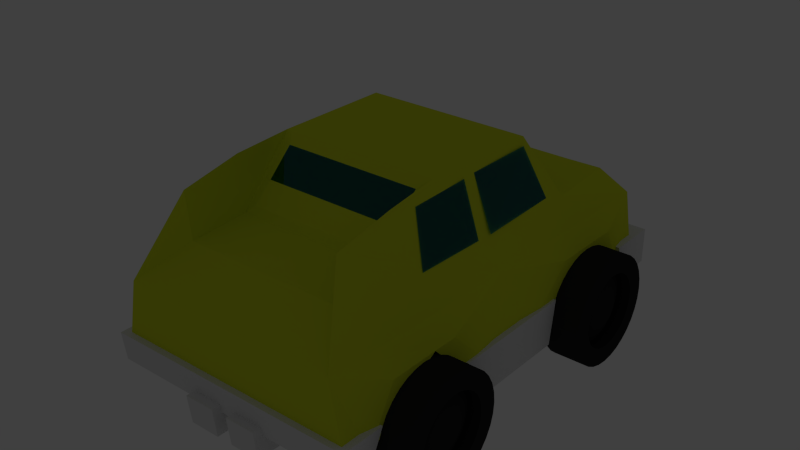 # Source: AS_bungsfigur.blend  (saved by Blender 2.76.0; exported with 4.5.12 LTS)
import bpy
from mathutils import Matrix  # noqa: F401  (used for matrix-valued properties, if any)

bpy.ops.wm.read_factory_settings(use_empty=True)
scene = bpy.context.scene
scene.name = 'Scene'

# ---- collections
col_collection_1 = bpy.data.collections.new('Collection 1'); scene.collection.children.link(col_collection_1)

# ---- materials (node trees are filled in below, after node groups)
mat_material_006 = bpy.data.materials.new('Material.006')
mat_material_006.alpha_threshold = 0.0
mat_material_006.roughness = 0.5
mat_material_002 = bpy.data.materials.new('Material.002')
mat_material_002.alpha_threshold = 0.0
mat_material_002.roughness = 0.5
mat_material_001 = bpy.data.materials.new('Material.001')
mat_material_001.alpha_threshold = 0.0
mat_material_001.roughness = 0.5
mat_material = bpy.data.materials.new('Material')
mat_material.alpha_threshold = 0.0
mat_material.roughness = 0.5

# ---- material node trees
mat_material_006.use_nodes = True; mat_material_006.node_tree.nodes.clear()
_N = mat_material_006.node_tree.nodes; _L = mat_material_006.node_tree.links
n0 = _N.new('ShaderNodeOutputMaterial'); n0.name = 'Material Output'; n0.location = (300, 300)
n1 = _N.new('ShaderNodeEmission'); n1.name = 'Emission'; n1.location = (10, 300)
n1.inputs[0].default_value = (0.02712, 0.8, 0.7108, 1.0)
n1.inputs[1].default_value = 25.0
_L.new(n1.outputs[0], n0.inputs[0])
n0.is_active_output = True
mat_material_002.use_nodes = True; mat_material_002.node_tree.nodes.clear()
_N = mat_material_002.node_tree.nodes; _L = mat_material_002.node_tree.links
n0 = _N.new('ShaderNodeOutputMaterial'); n0.name = 'Material Output'; n0.location = (300, 300)
n1 = _N.new('ShaderNodeBsdfDiffuse'); n1.name = 'Diffuse BSDF'; n1.location = (10, 300)
n1.inputs[0].default_value = (0.02539, 0.02539, 0.02539, 1.0)
_L.new(n1.outputs[0], n0.inputs[0])
n0.is_active_output = True
mat_material_001.use_nodes = True; mat_material_001.node_tree.nodes.clear()
_N = mat_material_001.node_tree.nodes; _L = mat_material_001.node_tree.links
n0 = _N.new('ShaderNodeOutputMaterial'); n0.name = 'Material Output'; n0.location = (300, 300)
n1 = _N.new('ShaderNodeBsdfGlass'); n1.name = 'Glass BSDF'; n1.location = (10, 300)
n1.distribution = 'BECKMANN'
n1.inputs[0].default_value = (0.1551, 0.4714, 0.8, 1.0)
n1.inputs[2].default_value = 1.85
_L.new(n1.outputs[0], n0.inputs[0])
n0.is_active_output = True
mat_material.use_nodes = True; mat_material.node_tree.nodes.clear()
_N = mat_material.node_tree.nodes; _L = mat_material.node_tree.links
n0 = _N.new('ShaderNodeOutputMaterial'); n0.name = 'Material Output'; n0.location = (300, 300)
n1 = _N.new('ShaderNodeBsdfDiffuse'); n1.name = 'Diffuse BSDF'; n1.location = (10, 300)
n1.inputs[0].default_value = (0.7112, 0.8, 0.03095, 1.0)
_L.new(n1.outputs[0], n0.inputs[0])
n0.is_active_output = True

# ---- world
world_world = bpy.data.worlds.new('World'); scene.world = world_world
world_world.color = (0.05088, 0.05088, 0.05088)
world_world.use_sun_shadow = False
world_world.sun_shadow_jitter_overblur = 0.0
world_world.cycles.sampling_method = 'MANUAL'
world_world.cycles.sample_map_resolution = 256

# ---- meshes
me_plane_002 = bpy.data.meshes.new('Plane.002')
me_plane_002.from_pydata([(-0.8473, 0.2821, 0.5753), (0.8126, 0.2821, 0.5784), (-0.5837, 0.7824, 0.823), (0.8126, 0.7824, 0.8305), (3.236, 0.2777, 0.5809), (4.96, 0.2777, 0.577), (3.236, 0.7824, 0.8356), (4.592, 0.7824, 0.8254)], [], [(0, 1, 3, 2), (4, 5, 7, 6)])
me_plane_002.materials.append(mat_material_006)
me_plane_002.use_remesh_preserve_volume = False
me_plane_002.use_remesh_preserve_attributes = False
me_plane_002.use_mirror_vertex_groups = False
me_plane_002.update()
me_cube_004 = bpy.data.meshes.new('Cube.004')
me_cube_004.from_pydata([(-1.251, 0.7022, -3.123e-05), (-1.251, 0.5853, 0.3428), (-1.251, 1.078, -3.123e-05), (-1.251, 1.078, 0.3428), (1.2, 0.7022, -3.123e-05), (1.2, 0.5887, 0.3428), (1.2, 1.078, -3.123e-05), (1.2, 1.078, 0.3428), (-1.251, -3.147, -3.123e-05), (-1.251, -3.183, 0.276), (-1.251, -2.89, -3.123e-05), (-1.251, -2.76, 0.276), (1.2, -3.147, -3.123e-05), (1.2, -3.179, 0.276), (1.2, -2.881, -3.123e-05), (1.2, -2.754, 0.276), (-1.251, -1.68, -0.1479), (-1.251, -1.739, 0.276), (-1.251, -0.5365, -0.1479), (-1.251, -0.4719, 0.276), (1.2, -1.683, -0.1479), (1.2, -1.726, 0.276), (1.2, -0.538, -0.1479), (1.2, -0.4717, 0.276), (-1.141, -2.274, -0.1478), (-1.141, 0.008385, -0.1478), (1.08, -2.277, -0.1478), (1.08, 0.006934, -0.1478), (-1.141, 0.6915, 0.06012), (-1.141, -2.841, 0.06012), (1.08, 0.6901, 0.06012), (1.08, -2.844, 0.06012), (-0.6178, 0.03007, -0.1254), (-0.6178, 0.419, 0.02285), (-0.4614, 0.8765, -0.2555), (-0.4614, 0.8765, -0.04162), (0.5704, 0.03007, -0.1254), (0.5704, 0.4224, 0.02285), (0.4128, 0.8738, -0.2637), (0.4128, 0.8738, -0.03336), (-0.4614, 0.8765, -0.1485), (0.2227, 0.8738, -0.03336), (0.4128, 0.8738, -0.1485), (0.2227, 0.8738, -0.2637), (0.2227, 0.8738, -0.1485), (-0.2496, 0.8765, -0.04162), (0.5704, 0.9115, 0.02285), (0.5704, 0.9115, -0.1485), (0.5704, 0.9115, -0.3199), (-0.2496, 0.8765, -0.2555), (-0.2496, 0.8765, -0.1485), (-0.6178, 0.9115, -0.1485), (-0.6178, 0.9115, -0.3199), (-0.02368, 0.9115, -0.3199), (-0.6178, 0.9115, 0.02285), (-0.02368, 0.9115, 0.02285), (-0.02368, 0.9115, -0.1485), (-0.3918, -3.209, -0.1989), (-0.3918, -3.245, 0.07718), (-0.3918, -2.189, -0.1989), (-0.3918, -2.059, 0.07718), (-0.09994, -3.209, -0.1989), (-0.09994, -3.242, 0.07718), (-0.09994, -2.18, -0.1989), (-0.09994, -2.053, 0.07718), (0.05455, -3.206, -0.1989), (0.05455, -3.242, 0.07718), (0.05455, -2.187, -0.1989), (0.05455, -2.057, 0.07718), (0.3464, -3.206, -0.1989), (0.3464, -3.239, 0.07718), (0.3464, -2.179, -0.1989), (0.3464, -2.051, 0.07718), (-1.251, 1.078, 0.1714), (-0.02525, 1.078, 0.3428), (1.2, 1.078, 0.1714), (-0.02525, 1.078, -3.123e-05), (-0.02525, 1.078, 0.1714), (-1.251, 1.078, 0.08567), (0.5875, 1.078, 0.3428), (1.2, 1.078, 0.08567), (-0.638, 1.078, -3.123e-05), (-1.251, 1.078, 0.2571), (-0.638, 1.078, 0.3428), (1.2, 1.078, 0.2571), (0.5875, 1.078, -3.123e-05), (-0.02525, 1.078, 0.08567), (-0.02525, 1.078, 0.2571), (-0.638, 1.047, 0.1714), (0.5875, 1.047, 0.1714), (0.5875, 1.047, 0.2313), (-0.638, 1.047, 0.2364), (-0.638, 1.078, 0.08567), (0.5875, 1.078, 0.08567), (-1.251, 1.078, 0.04282), (0.8939, 1.078, 0.3428), (1.2, 1.078, 0.04282), (-0.9444, 1.078, -3.123e-05), (-1.251, 1.078, 0.2142), (-0.3316, 1.078, 0.3428), (1.2, 1.078, 0.2142), (0.2811, 1.078, -3.123e-05), (-0.02525, 1.078, 0.04282), (-0.02525, 1.078, 0.2142), (-0.9238, 1.047, 0.1714), (0.3069, 1.047, 0.1714), (-1.251, 1.078, 0.1285), (0.2811, 1.078, 0.3428), (1.2, 1.078, 0.1285), (-0.3316, 1.078, -3.123e-05), (-1.251, 1.078, 0.2999), (-0.9444, 1.078, 0.3428), (1.2, 1.078, 0.2999), (0.8939, 1.078, -3.123e-05), (-0.02525, 1.078, 0.1285), (-0.02525, 1.078, 0.2999), (-0.3316, 1.078, 0.1714), (0.8939, 1.078, 0.1714), (0.5875, 1.047, 0.2142), (0.5875, 1.078, 0.2999), (0.3069, 1.047, 0.2313), (0.8682, 1.047, 0.2313), (-0.638, 1.047, 0.2142), (-0.638, 1.078, 0.2999), (-0.9238, 1.047, 0.2364), (-0.3523, 1.047, 0.2364), (-0.638, 1.078, 0.04282), (-0.638, 1.047, 0.1285), (-0.9238, 1.047, 0.1063), (-0.3523, 1.047, 0.1063), (0.5875, 1.078, 0.04282), (0.5875, 1.047, 0.1285), (0.3069, 1.047, 0.1114), (0.8682, 1.047, 0.1114), (0.8682, 1.047, 0.1285), (0.3069, 1.047, 0.1285), (0.2811, 1.078, 0.04282), (-0.3523, 1.047, 0.1285), (-0.9238, 1.047, 0.1285), (-0.9444, 1.078, 0.04282), (-0.3316, 1.078, 0.2999), (-0.9444, 1.078, 0.2999), (-0.9238, 1.047, 0.2142), (0.8939, 1.078, 0.2999), (0.2811, 1.078, 0.2999), (0.3069, 1.047, 0.2142), (0.8682, 1.047, 0.2142), (-0.3523, 1.047, 0.2142), (-0.3316, 1.078, 0.04282), (0.8939, 1.078, 0.04282), (0.8939, 1.078, 0.2571), (0.5875, 1.078, 0.2571), (0.8939, 1.078, 0.08567), (0.5875, 1.047, 0.1114), (0.2811, 1.078, 0.2571), (0.2811, 1.078, 0.08567), (0.8939, 1.078, 0.1285), (0.8682, 1.047, 0.1714), (0.2811, 1.078, 0.1285), (0.2811, 1.078, 0.1714), (0.2811, 1.078, 0.2142), (0.8939, 1.078, 0.2142), (-0.3316, 1.078, 0.2571), (-0.638, 1.078, 0.2571), (-0.3316, 1.078, 0.08567), (-0.638, 1.047, 0.1063), (-0.9444, 1.078, 0.2571), (-0.9444, 1.078, 0.08567), (-0.3316, 1.078, 0.1285), (-0.3523, 1.047, 0.1714), (-0.9444, 1.078, 0.1285), (-0.9444, 1.078, 0.1714), (-0.9444, 1.078, 0.2142), (-0.3316, 1.078, 0.2142)], [], [(1, 3, 110, 82, 98, 73, 106, 78, 94, 2, 0), (149, 96, 6, 113), (7, 5, 4, 6, 96, 80, 108, 75, 100, 84, 112), (5, 1, 0, 4), (0, 2, 97, 81, 109, 76, 101, 85, 113, 6, 4), (5, 7, 95, 79, 107, 74, 99, 83, 111, 3, 1), (9, 11, 10, 8), (11, 15, 14, 10), (15, 13, 12, 14), (13, 9, 8, 12), (8, 10, 14, 12), (13, 15, 11, 9), (17, 19, 18, 16), (19, 23, 22, 18), (23, 21, 20, 22), (21, 17, 16, 20), (16, 18, 22, 20), (21, 23, 19, 17), (24, 26, 27, 25), (29, 28, 30, 31), (27, 26, 31, 30), (24, 25, 28, 29), (26, 24, 29, 31), (25, 27, 30, 28), (33, 54, 51, 52, 32), (44, 42, 38, 43), (46, 37, 36, 48, 47), (32, 52, 53, 48, 36), (37, 46, 55, 54, 33), (40, 50, 49, 34), (35, 45, 50, 40), (41, 39, 42, 44), (39, 41, 55, 46), (38, 42, 47, 48), (42, 39, 46, 47), (43, 38, 48, 53), (44, 43, 53, 56), (41, 44, 56, 55), (40, 34, 52, 51), (34, 49, 53, 52), (35, 40, 51, 54), (45, 35, 54, 55), (49, 50, 56, 53), (50, 45, 55, 56), (58, 60, 59, 57), (60, 64, 63, 59), (64, 62, 61, 63), (62, 58, 57, 61), (57, 59, 63, 61), (62, 64, 60, 58), (66, 68, 67, 65), (68, 72, 71, 67), (72, 70, 69, 71), (70, 66, 65, 69), (65, 67, 71, 69), (70, 72, 68, 66), (148, 102, 76, 109), (173, 103, 77, 116), (161, 100, 75, 117), (145, 118, 89, 105), (144, 119, 151, 154), (143, 112, 84, 150), (142, 122, 88, 104), (141, 123, 163, 166), (140, 115, 87, 162), (139, 126, 81, 97), (138, 127, 165, 128), (168, 114, 86, 164), (136, 130, 85, 101), (135, 131, 153, 132), (156, 108, 80, 152), (131, 134, 133, 153), (89, 157, 134, 131), (117, 75, 108, 156), (114, 158, 155, 86), (77, 159, 158, 114), (105, 89, 131, 135), (102, 136, 101, 76), (86, 155, 136, 102), (155, 93, 130, 136), (127, 137, 129, 165), (88, 169, 137, 127), (116, 77, 114, 168), (106, 170, 167, 78), (73, 171, 170, 106), (104, 88, 127, 138), (94, 139, 97, 2), (78, 167, 139, 94), (167, 92, 126, 139), (123, 140, 162, 163), (83, 99, 140, 123), (99, 74, 115, 140), (110, 141, 166, 82), (3, 111, 141, 110), (111, 83, 123, 141), (98, 172, 171, 73), (82, 166, 172, 98), (124, 91, 122, 142), (119, 143, 150, 151), (79, 95, 143, 119), (95, 7, 112, 143), (115, 144, 154, 87), (74, 107, 144, 115), (107, 79, 119, 144), (103, 160, 159, 77), (87, 154, 160, 103), (120, 90, 118, 145), (118, 146, 157, 89), (90, 121, 146, 118), (150, 84, 100, 161), (122, 147, 169, 88), (91, 125, 147, 122), (162, 87, 103, 173), (126, 148, 109, 81), (92, 164, 148, 126), (164, 86, 102, 148), (130, 149, 113, 85), (93, 152, 149, 130), (152, 80, 96, 149), (121, 90, 151, 150), (153, 133, 152, 93), (90, 120, 154, 151), (132, 153, 93, 155), (133, 134, 156, 152), (134, 157, 117, 156), (135, 132, 155, 158), (105, 135, 158, 159), (145, 105, 159, 160), (120, 145, 160, 154), (157, 146, 161, 117), (146, 121, 150, 161), (125, 91, 163, 162), (165, 129, 164, 92), (91, 124, 166, 163), (128, 165, 92, 167), (129, 137, 168, 164), (137, 169, 116, 168), (138, 128, 167, 170), (104, 138, 170, 171), (142, 104, 171, 172), (124, 142, 172, 166), (169, 147, 173, 116), (147, 125, 162, 173)])
me_cube_004.use_remesh_preserve_volume = False
me_cube_004.use_remesh_preserve_attributes = False
me_cube_004.use_mirror_vertex_groups = False
me_cube_004.update()
me_circle = bpy.data.meshes.new('Circle')
me_circle.from_pydata([(-0.0005188, 1.08, 0.407), (-0.1956, 1.061, 0.407), (-0.3832, 1.004, 0.407), (-0.5561, 0.9116, 0.407), (-0.7076, 0.7872, 0.407), (-0.832, 0.6357, 0.407), (-0.9244, 0.4628, 0.407), (-0.9813, 0.2752, 0.407), (-1.001, 0.08009, 0.407), (-0.9813, -0.115, 0.407), (-0.9244, -0.3026, 0.407), (-0.832, -0.4755, 0.407), (-0.7076, -0.627, 0.407), (-0.5561, -0.7514, 0.407), (-0.3832, -0.8438, 0.407), (-0.1956, -0.9007, 0.407), (-0.0005184, -0.9199, 0.407), (0.1946, -0.9007, 0.407), (0.3822, -0.8438, 0.407), (0.5551, -0.7514, 0.407), (0.7066, -0.627, 0.407), (0.831, -0.4755, 0.407), (0.9234, -0.3026, 0.407), (0.9803, -0.115, 0.407), (0.9995, 0.08009, 0.407), (0.9803, 0.2752, 0.407), (0.9234, 0.4628, 0.407), (0.831, 0.6357, 0.407), (0.7066, 0.7872, 0.407), (0.5551, 0.9116, 0.407), (0.3822, 1.004, 0.407), (0.1946, 1.061, 0.407), (-0.04401, 0.2988, -0.1971), (-0.0005192, 0.303, -0.1971), (-0.08584, 0.2861, -0.1971), (-0.1244, 0.2655, -0.1971), (-0.1582, 0.2377, -0.1971), (-0.1859, 0.204, -0.1971), (-0.2065, 0.1654, -0.1971), (-0.2192, 0.1236, -0.1971), (-0.2235, 0.08009, -0.1971), (-0.2192, 0.0366, -0.1971), (-0.2065, -0.005226, -0.1971), (-0.1859, -0.04377, -0.1971), (-0.1582, -0.07756, -0.1971), (-0.1244, -0.1053, -0.1971), (-0.08584, -0.1259, -0.1971), (-0.04402, -0.1386, -0.1971), (-0.0005183, -0.1429, -0.1971), (0.04298, -0.1386, -0.1971), (0.0848, -0.1259, -0.1971), (0.1233, -0.1053, -0.1971), (0.1571, -0.07756, -0.1971), (0.1849, -0.04377, -0.1971), (0.2055, -0.005227, -0.1971), (0.2181, 0.0366, -0.1971), (0.2224, 0.08009, -0.1971), (0.2181, 0.1236, -0.1971), (0.2055, 0.1654, -0.1971), (0.1849, 0.204, -0.1971), (0.1571, 0.2377, -0.1971), (0.1233, 0.2655, -0.1971), (0.0848, 0.2861, -0.1971), (0.04298, 0.2988, -0.1971), (-0.1956, 1.061, -0.2513), (-0.0005187, 1.08, -0.2513), (-0.3832, 1.004, -0.2513), (-0.5561, 0.9116, -0.2513), (-0.7076, 0.7872, -0.2513), (-0.832, 0.6357, -0.2513), (-0.9244, 0.4628, -0.2513), (-0.9813, 0.2752, -0.2513), (-1.001, 0.08009, -0.2513), (-0.9813, -0.115, -0.2513), (-0.9244, -0.3026, -0.2513), (-0.832, -0.4755, -0.2513), (-0.7076, -0.627, -0.2513), (-0.5561, -0.7514, -0.2513), (-0.3832, -0.8438, -0.2513), (-0.1956, -0.9007, -0.2513), (-0.0005184, -0.9199, -0.2513), (0.1946, -0.9007, -0.2513), (0.3822, -0.8438, -0.2513), (0.5551, -0.7514, -0.2513), (0.7066, -0.627, -0.2513), (0.831, -0.4755, -0.2513), (0.9234, -0.3026, -0.2513), (0.9803, -0.115, -0.2513), (0.9995, 0.08009, -0.2513), (0.9803, 0.2752, -0.2513), (0.9234, 0.4628, -0.2513), (0.831, 0.6357, -0.2513), (0.7066, 0.7872, -0.2513), (0.5551, 0.9116, -0.2513), (0.3822, 1.004, -0.2513), (0.1946, 1.061, -0.2513), (-0.1322, 0.7421, -0.2513), (-0.0005188, 0.755, -0.2513), (-0.2588, 0.7037, -0.2513), (-0.3755, 0.6413, -0.2513), (-0.4778, 0.5574, -0.2513), (-0.5617, 0.4551, -0.2513), (-0.6241, 0.3384, -0.2513), (-0.6625, 0.2118, -0.2513), (-0.6755, 0.08009, -0.2513), (-0.6625, -0.05158, -0.2513), (-0.6241, -0.1782, -0.2513), (-0.5617, -0.2949, -0.2513), (-0.4778, -0.3972, -0.2513), (-0.3755, -0.4811, -0.2513), (-0.2588, -0.5435, -0.2513), (-0.1322, -0.5819, -0.2513), (-0.0005184, -0.5949, -0.2513), (0.1312, -0.5819, -0.2513), (0.2578, -0.5435, -0.2513), (0.3745, -0.4811, -0.2513), (0.4767, -0.3972, -0.2513), (0.5607, -0.2949, -0.2513), (0.6231, -0.1782, -0.2513), (0.6615, -0.05158, -0.2513), (0.6744, 0.08009, -0.2513), (0.6615, 0.2118, -0.2513), (0.6231, 0.3384, -0.2513), (0.5607, 0.4551, -0.2513), (0.4767, 0.5574, -0.2513), (0.3745, 0.6413, -0.2513), (0.2578, 0.7037, -0.2513), (0.1312, 0.7421, -0.2513), (-0.0005199, -3.243, 0.407), (-0.1956, -3.262, 0.407), (-0.3832, -3.319, 0.407), (-0.5561, -3.412, 0.407), (-0.7076, -3.536, 0.407), (-0.832, -3.688, 0.407), (-0.9244, -3.86, 0.407), (-0.9813, -4.048, 0.407), (-1.001, -4.243, 0.407), (-0.9813, -4.438, 0.407), (-0.9244, -4.626, 0.407), (-0.832, -4.799, 0.407), (-0.7076, -4.95, 0.407), (-0.5561, -5.075, 0.407), (-0.3832, -5.167, 0.407), (-0.1956, -5.224, 0.407), (-0.0005196, -5.243, 0.407), (0.1946, -5.224, 0.407), (0.3822, -5.167, 0.407), (0.5551, -5.075, 0.407), (0.7066, -4.95, 0.407), (0.831, -4.799, 0.407), (0.9234, -4.626, 0.407), (0.9803, -4.438, 0.407), (0.9995, -4.243, 0.407), (0.9803, -4.048, 0.407), (0.9234, -3.86, 0.407), (0.8309, -3.688, 0.407), (0.7066, -3.536, 0.407), (0.555, -3.412, 0.407), (0.3822, -3.319, 0.407), (0.1946, -3.262, 0.407), (-0.04348, -4.027, -0.2266), (-0.0005203, -4.023, -0.2266), (-0.0848, -4.04, -0.2266), (-0.1229, -4.06, -0.2266), (-0.1562, -4.087, -0.2266), (-0.1836, -4.121, -0.2266), (-0.204, -4.159, -0.2266), (-0.2165, -4.2, -0.2266), (-0.2207, -4.243, -0.2266), (-0.2165, -4.286, -0.2266), (-0.204, -4.327, -0.2266), (-0.1836, -4.365, -0.2266), (-0.1562, -4.399, -0.2266), (-0.1229, -4.426, -0.2266), (-0.0848, -4.447, -0.2266), (-0.04348, -4.459, -0.2266), (-0.0005194, -4.463, -0.2266), (0.04245, -4.459, -0.2266), (0.08376, -4.447, -0.2266), (0.1218, -4.426, -0.2266), (0.1552, -4.399, -0.2266), (0.1826, -4.365, -0.2266), (0.2029, -4.327, -0.2266), (0.2155, -4.286, -0.2266), (0.2197, -4.243, -0.2266), (0.2155, -4.2, -0.2266), (0.2029, -4.159, -0.2266), (0.1826, -4.121, -0.2266), (0.1552, -4.087, -0.2266), (0.1218, -4.06, -0.2266), (0.08376, -4.04, -0.2266), (0.04244, -4.027, -0.2266), (-0.1956, -3.262, -0.2513), (-0.0005199, -3.243, -0.2513), (-0.3832, -3.319, -0.2513), (-0.5561, -3.412, -0.2513), (-0.7076, -3.536, -0.2513), (-0.832, -3.688, -0.2513), (-0.9244, -3.86, -0.2513), (-0.9813, -4.048, -0.2513), (-1.001, -4.243, -0.2513), (-0.9813, -4.438, -0.2513), (-0.9244, -4.626, -0.2513), (-0.832, -4.799, -0.2513), (-0.7076, -4.95, -0.2513), (-0.5561, -5.075, -0.2513), (-0.3832, -5.167, -0.2513), (-0.1956, -5.224, -0.2513), (-0.0005195, -5.243, -0.2513), (0.1946, -5.224, -0.2513), (0.3822, -5.167, -0.2513), (0.5551, -5.075, -0.2513), (0.7066, -4.95, -0.2513), (0.831, -4.799, -0.2513), (0.9234, -4.626, -0.2513), (0.9803, -4.438, -0.2513), (0.9995, -4.243, -0.2513), (0.9803, -4.048, -0.2513), (0.9234, -3.86, -0.2513), (0.8309, -3.688, -0.2513), (0.7066, -3.536, -0.2513), (0.555, -3.412, -0.2513), (0.3822, -3.319, -0.2513), (0.1946, -3.262, -0.2513), (-0.1322, -3.581, -0.2513), (-0.00052, -3.568, -0.2513), (-0.2588, -3.619, -0.2513), (-0.3755, -3.682, -0.2513), (-0.4778, -3.766, -0.2513), (-0.5617, -3.868, -0.2513), (-0.6241, -3.985, -0.2513), (-0.6625, -4.111, -0.2513), (-0.6755, -4.243, -0.2513), (-0.6625, -4.375, -0.2513), (-0.6241, -4.501, -0.2513), (-0.5617, -4.618, -0.2513), (-0.4778, -4.72, -0.2513), (-0.3755, -4.804, -0.2513), (-0.2588, -4.867, -0.2513), (-0.1322, -4.905, -0.2513), (-0.0005195, -4.918, -0.2513), (0.1312, -4.905, -0.2513), (0.2578, -4.867, -0.2513), (0.3745, -4.804, -0.2513), (0.4767, -4.72, -0.2513), (0.5607, -4.618, -0.2513), (0.6231, -4.501, -0.2513), (0.6615, -4.375, -0.2513), (0.6744, -4.243, -0.2513), (0.6615, -4.111, -0.2513), (0.6231, -3.985, -0.2513), (0.5607, -3.868, -0.2513), (0.4767, -3.766, -0.2513), (0.3745, -3.682, -0.2513), (0.2578, -3.619, -0.2513), (0.1312, -3.581, -0.2513), (-0.0005202, 1.08, 4.733), (0.1946, 1.061, 4.733), (0.3822, 1.004, 4.733), (0.5551, 0.9116, 4.733), (0.7066, 0.7872, 4.733), (0.8309, 0.6357, 4.733), (0.9234, 0.4628, 4.733), (0.9803, 0.2752, 4.733), (0.9995, 0.08009, 4.733), (0.9803, -0.115, 4.733), (0.9234, -0.3026, 4.733), (0.8309, -0.4755, 4.733), (0.7066, -0.627, 4.733), (0.5551, -0.7514, 4.733), (0.3822, -0.8438, 4.733), (0.1946, -0.9007, 4.733), (-0.0005205, -0.9199, 4.733), (-0.1956, -0.9007, 4.733), (-0.3832, -0.8438, 4.733), (-0.5561, -0.7514, 4.733), (-0.7076, -0.627, 4.733), (-0.832, -0.4755, 4.733), (-0.9244, -0.3026, 4.733), (-0.9813, -0.115, 4.733), (-1.001, 0.08009, 4.733), (-0.9813, 0.2752, 4.733), (-0.9244, 0.4628, 4.733), (-0.832, 0.6357, 4.733), (-0.7076, 0.7872, 4.733), (-0.5561, 0.9116, 4.733), (-0.3832, 1.004, 4.733), (-0.1956, 1.061, 4.733), (0.03649, 0.2662, 5.339), (-0.0005198, 0.2698, 5.339), (0.07208, 0.2554, 5.339), (0.1049, 0.2378, 5.339), (0.1336, 0.2142, 5.339), (0.1572, 0.1855, 5.339), (0.1747, 0.1527, 5.339), (0.1855, 0.1171, 5.339), (0.1892, 0.08009, 5.339), (0.1855, 0.04308, 5.339), (0.1747, 0.007497, 5.339), (0.1572, -0.0253, 5.339), (0.1336, -0.05405, 5.339), (0.1049, -0.07764, 5.339), (0.07208, -0.09517, 5.339), (0.03649, -0.106, 5.339), (-0.0005207, -0.1096, 5.339), (-0.03753, -0.106, 5.339), (-0.07312, -0.09517, 5.339), (-0.1059, -0.07764, 5.339), (-0.1347, -0.05405, 5.339), (-0.1583, -0.0253, 5.339), (-0.1758, 0.007496, 5.339), (-0.1866, 0.04308, 5.339), (-0.1902, 0.08009, 5.339), (-0.1866, 0.1171, 5.339), (-0.1758, 0.1527, 5.339), (-0.1583, 0.1855, 5.339), (-0.1347, 0.2142, 5.339), (-0.1059, 0.2378, 5.339), (-0.07312, 0.2554, 5.339), (-0.03753, 0.2662, 5.339), (0.1946, 1.061, 5.392), (-0.0005203, 1.08, 5.392), (0.3822, 1.004, 5.392), (0.5551, 0.9116, 5.392), (0.7066, 0.7872, 5.392), (0.8309, 0.6357, 5.392), (0.9234, 0.4628, 5.392), (0.9803, 0.2752, 5.392), (0.9995, 0.08009, 5.392), (0.9803, -0.115, 5.392), (0.9234, -0.3026, 5.392), (0.8309, -0.4755, 5.392), (0.7066, -0.627, 5.392), (0.5551, -0.7514, 5.392), (0.3822, -0.8438, 5.392), (0.1946, -0.9007, 5.392), (-0.0005206, -0.9199, 5.392), (-0.1956, -0.9007, 5.392), (-0.3832, -0.8438, 5.392), (-0.5561, -0.7514, 5.392), (-0.7076, -0.627, 5.392), (-0.832, -0.4755, 5.392), (-0.9244, -0.3026, 5.392), (-0.9813, -0.115, 5.392), (-1.001, 0.08009, 5.392), (-0.9813, 0.2752, 5.392), (-0.9244, 0.4628, 5.392), (-0.832, 0.6357, 5.392), (-0.7076, 0.7872, 5.392), (-0.5561, 0.9116, 5.392), (-0.3832, 1.004, 5.392), (-0.1956, 1.061, 5.392), (0.1312, 0.7421, 5.392), (-0.0005201, 0.755, 5.392), (0.2578, 0.7037, 5.392), (0.3745, 0.6413, 5.392), (0.4767, 0.5574, 5.392), (0.5607, 0.4551, 5.392), (0.6231, 0.3384, 5.392), (0.6615, 0.2118, 5.392), (0.6744, 0.08009, 5.392), (0.6615, -0.05158, 5.392), (0.6231, -0.1782, 5.392), (0.5607, -0.2949, 5.392), (0.4767, -0.3972, 5.392), (0.3745, -0.4811, 5.392), (0.2578, -0.5435, 5.392), (0.1312, -0.5819, 5.392), (-0.0005206, -0.5949, 5.392), (-0.1322, -0.5819, 5.392), (-0.2588, -0.5435, 5.392), (-0.3755, -0.4811, 5.392), (-0.4778, -0.3972, 5.392), (-0.5617, -0.2949, 5.392), (-0.6241, -0.1782, 5.392), (-0.6625, -0.05158, 5.392), (-0.6755, 0.08009, 5.392), (-0.6625, 0.2118, 5.392), (-0.6241, 0.3384, 5.392), (-0.5617, 0.4551, 5.392), (-0.4778, 0.5574, 5.392), (-0.3755, 0.6413, 5.392), (-0.2588, 0.7037, 5.392), (-0.1322, 0.7421, 5.392), (-0.000519, -3.243, 4.733), (0.1946, -3.262, 4.733), (0.3822, -3.319, 4.733), (0.5551, -3.412, 4.733), (0.7066, -3.536, 4.733), (0.831, -3.688, 4.733), (0.9234, -3.86, 4.733), (0.9803, -4.048, 4.733), (0.9995, -4.243, 4.733), (0.9803, -4.438, 4.733), (0.9234, -4.626, 4.733), (0.831, -4.799, 4.733), (0.7066, -4.95, 4.733), (0.5551, -5.075, 4.733), (0.3822, -5.167, 4.733), (0.1946, -5.224, 4.733), (-0.0005194, -5.243, 4.733), (-0.1956, -5.224, 4.733), (-0.3832, -5.167, 4.733), (-0.5561, -5.075, 4.733), (-0.7076, -4.95, 4.733), (-0.832, -4.799, 4.733), (-0.9244, -4.626, 4.733), (-0.9813, -4.438, 4.733), (-1.001, -4.243, 4.733), (-0.9813, -4.048, 4.733), (-0.9244, -3.86, 4.733), (-0.832, -3.688, 4.733), (-0.7076, -3.536, 4.733), (-0.5561, -3.412, 4.733), (-0.3832, -3.319, 4.733), (-0.1956, -3.262, 4.733), (0.03898, -4.044, 5.335), (-0.0005187, -4.041, 5.335), (0.07696, -4.056, 5.335), (0.112, -4.075, 5.335), (0.1426, -4.1, 5.335), (0.1678, -4.131, 5.335), (0.1865, -4.166, 5.335), (0.1981, -4.204, 5.335), (0.2019, -4.243, 5.335), (0.1981, -4.283, 5.335), (0.1865, -4.321, 5.335), (0.1678, -4.356, 5.335), (0.1426, -4.386, 5.335), (0.112, -4.411, 5.335), (0.07696, -4.43, 5.335), (0.03898, -4.442, 5.335), (-0.0005195, -4.446, 5.335), (-0.04002, -4.442, 5.335), (-0.078, -4.43, 5.335), (-0.113, -4.411, 5.335), (-0.1437, -4.386, 5.335), (-0.1689, -4.356, 5.335), (-0.1876, -4.321, 5.335), (-0.1991, -4.283, 5.335), (-0.203, -4.243, 5.335), (-0.1991, -4.204, 5.335), (-0.1876, -4.166, 5.335), (-0.1689, -4.131, 5.335), (-0.1437, -4.1, 5.335), (-0.113, -4.075, 5.335), (-0.078, -4.056, 5.335), (-0.04002, -4.044, 5.335), (0.1946, -3.262, 5.392), (-0.0005191, -3.243, 5.392), (0.3822, -3.319, 5.392), (0.5551, -3.412, 5.392), (0.7066, -3.536, 5.392), (0.831, -3.688, 5.392), (0.9234, -3.86, 5.392), (0.9803, -4.048, 5.392), (0.9995, -4.243, 5.392), (0.9803, -4.438, 5.392), (0.9234, -4.626, 5.392), (0.831, -4.799, 5.392), (0.7066, -4.95, 5.392), (0.5551, -5.075, 5.392), (0.3822, -5.167, 5.392), (0.1946, -5.224, 5.392), (-0.0005195, -5.243, 5.392), (-0.1956, -5.224, 5.392), (-0.3832, -5.167, 5.392), (-0.5561, -5.075, 5.392), (-0.7076, -4.95, 5.392), (-0.832, -4.799, 5.392), (-0.9244, -4.626, 5.392), (-0.9813, -4.438, 5.392), (-1.001, -4.243, 5.392), (-0.9813, -4.048, 5.392), (-0.9244, -3.86, 5.392), (-0.832, -3.688, 5.392), (-0.7076, -3.536, 5.392), (-0.5561, -3.412, 5.392), (-0.3832, -3.319, 5.392), (-0.1956, -3.262, 5.392), (0.1312, -3.581, 5.392), (-0.000519, -3.568, 5.392), (0.2578, -3.619, 5.392), (0.3745, -3.682, 5.392), (0.4767, -3.766, 5.392), (0.5607, -3.868, 5.392), (0.6231, -3.985, 5.392), (0.6615, -4.111, 5.392), (0.6744, -4.243, 5.392), (0.6615, -4.375, 5.392), (0.6231, -4.501, 5.392), (0.5607, -4.618, 5.392), (0.4767, -4.72, 5.392), (0.3745, -4.804, 5.392), (0.2578, -4.867, 5.392), (0.1312, -4.905, 5.392), (-0.0005194, -4.918, 5.392), (-0.1322, -4.905, 5.392), (-0.2588, -4.867, 5.392), (-0.3755, -4.804, 5.392), (-0.4778, -4.72, 5.392), (-0.5617, -4.618, 5.392), (-0.6241, -4.501, 5.392), (-0.6625, -4.375, 5.392), (-0.6755, -4.243, 5.392), (-0.6625, -4.111, 5.392), (-0.6241, -3.985, 5.392), (-0.5617, -3.868, 5.392), (-0.4778, -3.766, 5.392), (-0.3755, -3.682, 5.392), (-0.2588, -3.619, 5.392), (-0.1322, -3.581, 5.392), (-0.1354, 0.7583, 5.96e-06), (-0.000519, 0.7715, 5.96e-06), (-0.2651, 0.7189, 5.96e-06), (-0.3847, 0.655, 5.96e-06), (-0.4895, 0.569, 5.96e-06), (-0.5754, 0.4642, 5.96e-06), (-0.6393, 0.3447, 5.96e-06), (-0.6787, 0.215, 5.96e-06), (-0.692, 0.08009, 5.96e-06), (-0.6787, -0.0548, 5.96e-06), (-0.6393, -0.1845, 5.96e-06), (-0.5754, -0.3041, 5.96e-06), (-0.4895, -0.4088, 5.96e-06), (-0.3847, -0.4948, 5.96e-06), (-0.2651, -0.5587, 5.96e-06), (-0.1354, -0.5981, 5.96e-06), (-0.0005183, -0.6114, 5.96e-06), (0.1344, -0.5981, 5.96e-06), (0.2641, -0.5587, 5.96e-06), (0.3836, -0.4948, 5.96e-06), (0.4884, -0.4088, 5.96e-06), (0.5744, -0.3041, 5.96e-06), (0.6383, -0.1845, 5.96e-06), (0.6777, -0.0548, 5.96e-06), (0.6909, 0.08009, 5.96e-06), (0.6777, 0.215, 5.96e-06), (0.6383, 0.3447, 5.96e-06), (0.5744, 0.4642, 5.96e-06), (0.4884, 0.569, 5.96e-06), (0.3836, 0.655, 5.96e-06), (0.2641, 0.7189, 5.96e-06), (0.1344, 0.7583, 5.96e-06), (-0.1354, -3.565, 9.12e-06), (-0.0005201, -3.552, 9.12e-06), (-0.2651, -3.604, 9.12e-06), (-0.3847, -3.668, 9.12e-06), (-0.4895, -3.754, 9.12e-06), (-0.5754, -3.859, 9.12e-06), (-0.6393, -3.978, 9.12e-06), (-0.6787, -4.108, 9.12e-06), (-0.692, -4.243, 9.12e-06), (-0.6787, -4.378, 9.12e-06), (-0.6393, -4.508, 9.12e-06), (-0.5754, -4.627, 9.12e-06), (-0.4895, -4.732, 9.12e-06), (-0.3847, -4.818, 9.12e-06), (-0.2651, -4.882, 9.12e-06), (-0.1354, -4.921, 9.12e-06), (-0.0005194, -4.935, 9.12e-06), (0.1344, -4.921, 9.12e-06), (0.2641, -4.882, 9.12e-06), (0.3836, -4.818, 9.12e-06), (0.4884, -4.732, 9.12e-06), (0.5744, -4.627, 9.12e-06), (0.6383, -4.508, 9.12e-06), (0.6776, -4.378, 9.12e-06), (0.6909, -4.243, 9.12e-06), (0.6776, -4.108, 9.12e-06), (0.6383, -3.978, 9.12e-06), (0.5744, -3.859, 9.12e-06), (0.4884, -3.754, 9.12e-06), (0.3836, -3.668, 9.12e-06), (0.2641, -3.604, 9.12e-06), (0.1344, -3.565, 9.12e-06), (0.1344, -3.565, 5.14), (-0.0005188, -3.552, 5.14), (0.2641, -3.604, 5.14), (0.3836, -3.668, 5.14), (0.4884, -3.754, 5.14), (0.5744, -3.859, 5.14), (0.6383, -3.978, 5.14), (0.6776, -4.108, 5.14), (0.6909, -4.243, 5.14), (0.6777, -4.378, 5.14), (0.6383, -4.508, 5.14), (0.5744, -4.627, 5.14), (0.4884, -4.732, 5.14), (0.3836, -4.818, 5.14), (0.2641, -4.882, 5.14), (0.1344, -4.921, 5.14), (-0.0005195, -4.935, 5.14), (-0.1354, -4.921, 5.14), (-0.2651, -4.882, 5.14), (-0.3847, -4.818, 5.14), (-0.4895, -4.732, 5.14), (-0.5754, -4.627, 5.14), (-0.6393, -4.508, 5.14), (-0.6787, -4.378, 5.14), (-0.692, -4.243, 5.14), (-0.6787, -4.108, 5.14), (-0.6393, -3.978, 5.14), (-0.5754, -3.859, 5.14), (-0.4895, -3.754, 5.14), (-0.3847, -3.668, 5.14), (-0.2651, -3.604, 5.14), (-0.1354, -3.565, 5.14), (0.1344, 0.7583, 5.14), (-0.00052, 0.7715, 5.14), (0.2641, 0.7189, 5.14), (0.3836, 0.655, 5.14), (0.4884, 0.569, 5.14), (0.5744, 0.4642, 5.14), (0.6383, 0.3447, 5.14), (0.6776, 0.215, 5.14), (0.6909, 0.08009, 5.14), (0.6776, -0.0548, 5.14), (0.6383, -0.1845, 5.14), (0.5744, -0.3041, 5.14), (0.4884, -0.4088, 5.14), (0.3836, -0.4948, 5.14), (0.2641, -0.5587, 5.14), (0.1344, -0.5981, 5.14), (-0.0005207, -0.6114, 5.14), (-0.1354, -0.5981, 5.14), (-0.2651, -0.5587, 5.14), (-0.3847, -0.4948, 5.14), (-0.4895, -0.4088, 5.14), (-0.5754, -0.3041, 5.14), (-0.6393, -0.1845, 5.14), (-0.6787, -0.0548, 5.14), (-0.692, 0.08009, 5.14), (-0.6787, 0.215, 5.14), (-0.6393, 0.3447, 5.14), (-0.5754, 0.4642, 5.14), (-0.4895, 0.569, 5.14), (-0.3847, 0.655, 5.14), (-0.2651, 0.7189, 5.14), (-0.1354, 0.7583, 5.14)], [], [(1, 0, 31, 30, 29, 28, 27, 26, 25, 24, 23, 22, 21, 20, 19, 18, 17, 16, 15, 14, 13, 12, 11, 10, 9, 8, 7, 6, 5, 4, 3, 2), (32, 34, 35, 36, 37, 38, 39, 40, 41, 42, 43, 44, 45, 46, 47, 48, 49, 50, 51, 52, 53, 54, 55, 56, 57, 58, 59, 60, 61, 62, 63, 33), (4, 5, 69, 68), (31, 0, 65, 95), (18, 19, 83, 82), (5, 6, 70, 69), (19, 20, 84, 83), (6, 7, 71, 70), (20, 21, 85, 84), (7, 8, 72, 71), (21, 22, 86, 85), (8, 9, 73, 72), (22, 23, 87, 86), (9, 10, 74, 73), (23, 24, 88, 87), (10, 11, 75, 74), (24, 25, 89, 88), (11, 12, 76, 75), (25, 26, 90, 89), (12, 13, 77, 76), (26, 27, 91, 90), (13, 14, 78, 77), (0, 1, 64, 65), (27, 28, 92, 91), (14, 15, 79, 78), (1, 2, 66, 64), (28, 29, 93, 92), (15, 16, 80, 79), (2, 3, 67, 66), (29, 30, 94, 93), (16, 17, 81, 80), (3, 4, 68, 67), (30, 31, 95, 94), (17, 18, 82, 81), (96, 97, 65, 64), (98, 96, 64, 66), (99, 98, 66, 67), (100, 99, 67, 68), (101, 100, 68, 69), (102, 101, 69, 70), (103, 102, 70, 71), (104, 103, 71, 72), (105, 104, 72, 73), (106, 105, 73, 74), (107, 106, 74, 75), (108, 107, 75, 76), (109, 108, 76, 77), (110, 109, 77, 78), (111, 110, 78, 79), (112, 111, 79, 80), (113, 112, 80, 81), (114, 113, 81, 82), (115, 114, 82, 83), (116, 115, 83, 84), (117, 116, 84, 85), (118, 117, 85, 86), (119, 118, 86, 87), (120, 119, 87, 88), (121, 120, 88, 89), (122, 121, 89, 90), (123, 122, 90, 91), (124, 123, 91, 92), (125, 124, 92, 93), (126, 125, 93, 94), (127, 126, 94, 95), (97, 127, 95, 65), (512, 513, 97, 96), (514, 512, 96, 98), (515, 514, 98, 99), (516, 515, 99, 100), (517, 516, 100, 101), (518, 517, 101, 102), (519, 518, 102, 103), (520, 519, 103, 104), (521, 520, 104, 105), (522, 521, 105, 106), (523, 522, 106, 107), (524, 523, 107, 108), (525, 524, 108, 109), (526, 525, 109, 110), (527, 526, 110, 111), (528, 527, 111, 112), (529, 528, 112, 113), (530, 529, 113, 114), (531, 530, 114, 115), (532, 531, 115, 116), (533, 532, 116, 117), (534, 533, 117, 118), (535, 534, 118, 119), (536, 535, 119, 120), (537, 536, 120, 121), (538, 537, 121, 122), (539, 538, 122, 123), (540, 539, 123, 124), (541, 540, 124, 125), (542, 541, 125, 126), (543, 542, 126, 127), (513, 543, 127, 97), (129, 128, 159, 158, 157, 156, 155, 154, 153, 152, 151, 150, 149, 148, 147, 146, 145, 144, 143, 142, 141, 140, 139, 138, 137, 136, 135, 134, 133, 132, 131, 130), (160, 162, 163, 164, 165, 166, 167, 168, 169, 170, 171, 172, 173, 174, 175, 176, 177, 178, 179, 180, 181, 182, 183, 184, 185, 186, 187, 188, 189, 190, 191, 161), (132, 133, 197, 196), (159, 128, 193, 223), (146, 147, 211, 210), (133, 134, 198, 197), (147, 148, 212, 211), (134, 135, 199, 198), (148, 149, 213, 212), (135, 136, 200, 199), (149, 150, 214, 213), (136, 137, 201, 200), (150, 151, 215, 214), (137, 138, 202, 201), (151, 152, 216, 215), (138, 139, 203, 202), (152, 153, 217, 216), (139, 140, 204, 203), (153, 154, 218, 217), (140, 141, 205, 204), (154, 155, 219, 218), (141, 142, 206, 205), (128, 129, 192, 193), (155, 156, 220, 219), (142, 143, 207, 206), (129, 130, 194, 192), (156, 157, 221, 220), (143, 144, 208, 207), (130, 131, 195, 194), (157, 158, 222, 221), (144, 145, 209, 208), (131, 132, 196, 195), (158, 159, 223, 222), (145, 146, 210, 209), (224, 225, 193, 192), (226, 224, 192, 194), (227, 226, 194, 195), (228, 227, 195, 196), (229, 228, 196, 197), (230, 229, 197, 198), (231, 230, 198, 199), (232, 231, 199, 200), (233, 232, 200, 201), (234, 233, 201, 202), (235, 234, 202, 203), (236, 235, 203, 204), (237, 236, 204, 205), (238, 237, 205, 206), (239, 238, 206, 207), (240, 239, 207, 208), (241, 240, 208, 209), (242, 241, 209, 210), (243, 242, 210, 211), (244, 243, 211, 212), (245, 244, 212, 213), (246, 245, 213, 214), (247, 246, 214, 215), (248, 247, 215, 216), (249, 248, 216, 217), (250, 249, 217, 218), (251, 250, 218, 219), (252, 251, 219, 220), (253, 252, 220, 221), (254, 253, 221, 222), (255, 254, 222, 223), (225, 255, 223, 193), (544, 545, 225, 224), (546, 544, 224, 226), (547, 546, 226, 227), (548, 547, 227, 228), (549, 548, 228, 229), (550, 549, 229, 230), (551, 550, 230, 231), (552, 551, 231, 232), (553, 552, 232, 233), (554, 553, 233, 234), (555, 554, 234, 235), (556, 555, 235, 236), (557, 556, 236, 237), (558, 557, 237, 238), (559, 558, 238, 239), (560, 559, 239, 240), (561, 560, 240, 241), (562, 561, 241, 242), (563, 562, 242, 243), (564, 563, 243, 244), (565, 564, 244, 245), (566, 565, 245, 246), (567, 566, 246, 247), (568, 567, 247, 248), (569, 568, 248, 249), (570, 569, 249, 250), (571, 570, 250, 251), (572, 571, 251, 252), (573, 572, 252, 253), (574, 573, 253, 254), (575, 574, 254, 255), (545, 575, 255, 225), (257, 256, 287, 286, 285, 284, 283, 282, 281, 280, 279, 278, 277, 276, 275, 274, 273, 272, 271, 270, 269, 268, 267, 266, 265, 264, 263, 262, 261, 260, 259, 258), (288, 290, 291, 292, 293, 294, 295, 296, 297, 298, 299, 300, 301, 302, 303, 304, 305, 306, 307, 308, 309, 310, 311, 312, 313, 314, 315, 316, 317, 318, 319, 289), (260, 261, 325, 324), (287, 256, 321, 351), (274, 275, 339, 338), (261, 262, 326, 325), (275, 276, 340, 339), (262, 263, 327, 326), (276, 277, 341, 340), (263, 264, 328, 327), (277, 278, 342, 341), (264, 265, 329, 328), (278, 279, 343, 342), (265, 266, 330, 329), (279, 280, 344, 343), (266, 267, 331, 330), (280, 281, 345, 344), (267, 268, 332, 331), (281, 282, 346, 345), (268, 269, 333, 332), (282, 283, 347, 346), (269, 270, 334, 333), (256, 257, 320, 321), (283, 284, 348, 347), (270, 271, 335, 334), (257, 258, 322, 320), (284, 285, 349, 348), (271, 272, 336, 335), (258, 259, 323, 322), (285, 286, 350, 349), (272, 273, 337, 336), (259, 260, 324, 323), (286, 287, 351, 350), (273, 274, 338, 337), (352, 353, 321, 320), (354, 352, 320, 322), (355, 354, 322, 323), (356, 355, 323, 324), (357, 356, 324, 325), (358, 357, 325, 326), (359, 358, 326, 327), (360, 359, 327, 328), (361, 360, 328, 329), (362, 361, 329, 330), (363, 362, 330, 331), (364, 363, 331, 332), (365, 364, 332, 333), (366, 365, 333, 334), (367, 366, 334, 335), (368, 367, 335, 336), (369, 368, 336, 337), (370, 369, 337, 338), (371, 370, 338, 339), (372, 371, 339, 340), (373, 372, 340, 341), (374, 373, 341, 342), (375, 374, 342, 343), (376, 375, 343, 344), (377, 376, 344, 345), (378, 377, 345, 346), (379, 378, 346, 347), (380, 379, 347, 348), (381, 380, 348, 349), (382, 381, 349, 350), (383, 382, 350, 351), (353, 383, 351, 321), (608, 609, 353, 352), (610, 608, 352, 354), (611, 610, 354, 355), (612, 611, 355, 356), (613, 612, 356, 357), (614, 613, 357, 358), (615, 614, 358, 359), (616, 615, 359, 360), (617, 616, 360, 361), (618, 617, 361, 362), (619, 618, 362, 363), (620, 619, 363, 364), (621, 620, 364, 365), (622, 621, 365, 366), (623, 622, 366, 367), (624, 623, 367, 368), (625, 624, 368, 369), (626, 625, 369, 370), (627, 626, 370, 371), (628, 627, 371, 372), (629, 628, 372, 373), (630, 629, 373, 374), (631, 630, 374, 375), (632, 631, 375, 376), (633, 632, 376, 377), (634, 633, 377, 378), (635, 634, 378, 379), (636, 635, 379, 380), (637, 636, 380, 381), (638, 637, 381, 382), (639, 638, 382, 383), (609, 639, 383, 353), (385, 384, 415, 414, 413, 412, 411, 410, 409, 408, 407, 406, 405, 404, 403, 402, 401, 400, 399, 398, 397, 396, 395, 394, 393, 392, 391, 390, 389, 388, 387, 386), (416, 418, 419, 420, 421, 422, 423, 424, 425, 426, 427, 428, 429, 430, 431, 432, 433, 434, 435, 436, 437, 438, 439, 440, 441, 442, 443, 444, 445, 446, 447, 417), (388, 389, 453, 452), (415, 384, 449, 479), (402, 403, 467, 466), (389, 390, 454, 453), (403, 404, 468, 467), (390, 391, 455, 454), (404, 405, 469, 468), (391, 392, 456, 455), (405, 406, 470, 469), (392, 393, 457, 456), (406, 407, 471, 470), (393, 394, 458, 457), (407, 408, 472, 471), (394, 395, 459, 458), (408, 409, 473, 472), (395, 396, 460, 459), (409, 410, 474, 473), (396, 397, 461, 460), (410, 411, 475, 474), (397, 398, 462, 461), (384, 385, 448, 449), (411, 412, 476, 475), (398, 399, 463, 462), (385, 386, 450, 448), (412, 413, 477, 476), (399, 400, 464, 463), (386, 387, 451, 450), (413, 414, 478, 477), (400, 401, 465, 464), (387, 388, 452, 451), (414, 415, 479, 478), (401, 402, 466, 465), (480, 481, 449, 448), (482, 480, 448, 450), (483, 482, 450, 451), (484, 483, 451, 452), (485, 484, 452, 453), (486, 485, 453, 454), (487, 486, 454, 455), (488, 487, 455, 456), (489, 488, 456, 457), (490, 489, 457, 458), (491, 490, 458, 459), (492, 491, 459, 460), (493, 492, 460, 461), (494, 493, 461, 462), (495, 494, 462, 463), (496, 495, 463, 464), (497, 496, 464, 465), (498, 497, 465, 466), (499, 498, 466, 467), (500, 499, 467, 468), (501, 500, 468, 469), (502, 501, 469, 470), (503, 502, 470, 471), (504, 503, 471, 472), (505, 504, 472, 473), (506, 505, 473, 474), (507, 506, 474, 475), (508, 507, 475, 476), (509, 508, 476, 477), (510, 509, 477, 478), (511, 510, 478, 479), (481, 511, 479, 449), (576, 577, 481, 480), (578, 576, 480, 482), (579, 578, 482, 483), (580, 579, 483, 484), (581, 580, 484, 485), (582, 581, 485, 486), (583, 582, 486, 487), (584, 583, 487, 488), (585, 584, 488, 489), (586, 585, 489, 490), (587, 586, 490, 491), (588, 587, 491, 492), (589, 588, 492, 493), (590, 589, 493, 494), (591, 590, 494, 495), (592, 591, 495, 496), (593, 592, 496, 497), (594, 593, 497, 498), (595, 594, 498, 499), (596, 595, 499, 500), (597, 596, 500, 501), (598, 597, 501, 502), (599, 598, 502, 503), (600, 599, 503, 504), (601, 600, 504, 505), (602, 601, 505, 506), (603, 602, 506, 507), (604, 603, 507, 508), (605, 604, 508, 509), (606, 605, 509, 510), (607, 606, 510, 511), (577, 607, 511, 481), (32, 33, 513, 512), (34, 32, 512, 514), (35, 34, 514, 515), (36, 35, 515, 516), (37, 36, 516, 517), (38, 37, 517, 518), (39, 38, 518, 519), (40, 39, 519, 520), (41, 40, 520, 521), (42, 41, 521, 522), (43, 42, 522, 523), (44, 43, 523, 524), (45, 44, 524, 525), (46, 45, 525, 526), (47, 46, 526, 527), (48, 47, 527, 528), (49, 48, 528, 529), (50, 49, 529, 530), (51, 50, 530, 531), (52, 51, 531, 532), (53, 52, 532, 533), (54, 53, 533, 534), (55, 54, 534, 535), (56, 55, 535, 536), (57, 56, 536, 537), (58, 57, 537, 538), (59, 58, 538, 539), (60, 59, 539, 540), (61, 60, 540, 541), (62, 61, 541, 542), (63, 62, 542, 543), (33, 63, 543, 513), (160, 161, 545, 544), (162, 160, 544, 546), (163, 162, 546, 547), (164, 163, 547, 548), (165, 164, 548, 549), (166, 165, 549, 550), (167, 166, 550, 551), (168, 167, 551, 552), (169, 168, 552, 553), (170, 169, 553, 554), (171, 170, 554, 555), (172, 171, 555, 556), (173, 172, 556, 557), (174, 173, 557, 558), (175, 174, 558, 559), (176, 175, 559, 560), (177, 176, 560, 561), (178, 177, 561, 562), (179, 178, 562, 563), (180, 179, 563, 564), (181, 180, 564, 565), (182, 181, 565, 566), (183, 182, 566, 567), (184, 183, 567, 568), (185, 184, 568, 569), (186, 185, 569, 570), (187, 186, 570, 571), (188, 187, 571, 572), (189, 188, 572, 573), (190, 189, 573, 574), (191, 190, 574, 575), (161, 191, 575, 545), (416, 417, 577, 576), (418, 416, 576, 578), (419, 418, 578, 579), (420, 419, 579, 580), (421, 420, 580, 581), (422, 421, 581, 582), (423, 422, 582, 583), (424, 423, 583, 584), (425, 424, 584, 585), (426, 425, 585, 586), (427, 426, 586, 587), (428, 427, 587, 588), (429, 428, 588, 589), (430, 429, 589, 590), (431, 430, 590, 591), (432, 431, 591, 592), (433, 432, 592, 593), (434, 433, 593, 594), (435, 434, 594, 595), (436, 435, 595, 596), (437, 436, 596, 597), (438, 437, 597, 598), (439, 438, 598, 599), (440, 439, 599, 600), (441, 440, 600, 601), (442, 441, 601, 602), (443, 442, 602, 603), (444, 443, 603, 604), (445, 444, 604, 605), (446, 445, 605, 606), (447, 446, 606, 607), (417, 447, 607, 577), (288, 289, 609, 608), (290, 288, 608, 610), (291, 290, 610, 611), (292, 291, 611, 612), (293, 292, 612, 613), (294, 293, 613, 614), (295, 294, 614, 615), (296, 295, 615, 616), (297, 296, 616, 617), (298, 297, 617, 618), (299, 298, 618, 619), (300, 299, 619, 620), (301, 300, 620, 621), (302, 301, 621, 622), (303, 302, 622, 623), (304, 303, 623, 624), (305, 304, 624, 625), (306, 305, 625, 626), (307, 306, 626, 627), (308, 307, 627, 628), (309, 308, 628, 629), (310, 309, 629, 630), (311, 310, 630, 631), (312, 311, 631, 632), (313, 312, 632, 633), (314, 313, 633, 634), (315, 314, 634, 635), (316, 315, 635, 636), (317, 316, 636, 637), (318, 317, 637, 638), (319, 318, 638, 639), (289, 319, 639, 609)])
me_circle.materials.append(mat_material_002)
me_circle.use_remesh_preserve_volume = False
me_circle.use_remesh_preserve_attributes = False
me_circle.use_mirror_vertex_groups = False
me_circle.update()
me_plane = bpy.data.meshes.new('Plane')
me_plane.from_pydata([(-2.105, -0.6114, -0.1504), (2.285, -0.6114, -0.1504), (-2.568, 1.014, 0.02699), (2.751, 1.013, 0.0238), (-1.876, -1.803, -4.598), (2.04, -1.803, -4.599), (-1.877, -2.144, -3.682), (2.043, -2.143, -3.677), (3.045, -0.226, -2.846), (2.97, 0.7545, -0.5975), (2.509, -1.523, -2.275), (2.54, -0.7582, -0.4667), (2.932, -1.151, -5.026), (3.003, -0.3785, -3.227), (2.5, -2.298, -4.24), (2.533, -1.679, -2.648), (-2.832, -0.236, -2.904), (-2.802, 0.8441, -0.4325), (-2.322, -1.509, -2.281), (-2.337, -0.7488, -0.4708), (-2.794, -1.178, -5.014), (-2.794, -0.4001, -3.255), (-2.33, -2.316, -4.265), (-2.32, -1.667, -2.653)], [], [(0, 1, 3, 2), (4, 5, 7, 6), (8, 9, 11, 10), (12, 13, 15, 14), (16, 17, 19, 18), (20, 21, 23, 22)])
me_plane.materials.append(mat_material_001)
me_plane.use_remesh_preserve_volume = False
me_plane.use_remesh_preserve_attributes = False
me_plane.use_mirror_vertex_groups = False
me_plane.update()
me_cube = bpy.data.meshes.new('Cube')
me_cube.from_pydata([(-1.2, -0.942, -0.9667), (-0.8, -0.7495, 0.4771), (-0.9793, 1.07, -0.8981), (-0.85, 1.007, -0.07291), (1.2, -0.942, -0.9667), (0.8, -0.7495, 0.4771), (0.9784, 1.07, -0.8981), (0.85, 1.007, -0.07291), (-1.05, -0.942, -0.2526), (-0.7512, 0.4205, 0.5631), (-0.8993, 1.07, -0.3513), (-1.2, 0.05797, -0.9667), (8.592e-09, 1.007, -0.0787), (0.8984, 1.07, -0.3513), (8.592e-09, 1.07, -0.8981), (0.7512, 0.4205, 0.5631), (1.05, -0.942, -0.2526), (1.2, 0.05797, -0.9667), (8.592e-09, -0.7495, 0.04696), (8.592e-09, -0.942, -0.9667), (8.592e-09, 0.4205, 0.5631), (8.592e-09, 0.05797, -0.9667), (8.592e-09, -0.942, -0.2526), (1.1, 0.05797, -0.2581), (8.592e-09, 1.058, -0.2801), (-1.1, 0.05797, -0.2574), (-0.9094, 0.5582, 0.07802), (0.5, 1.007, -0.0787), (0.8, -0.1828, 0.6271), (-0.5, -0.7495, 0.04696), (-0.8, -0.1828, 0.6271), (-0.5, 1.007, -0.0787), (0.9094, 0.5582, 0.07802), (0.5, -0.7495, 0.04696), (-0.5, 0.4205, 0.5631), (0.5, 0.4205, 0.5631), (8.592e-09, -0.2332, 0.556), (8.592e-09, 0.558, 0.01403), (0.5, 0.5582, 0.07802), (0.5, -0.2332, 0.556), (-0.5, -0.2332, 0.556), (-0.5, 0.5582, 0.07802), (0.8, -0.4661, 0.5945), (-0.75, -0.7495, 0.04696), (0.25, -0.7495, 0.04696), (8.592e-09, -0.443, 0.1507), (-0.25, -0.7495, 0.04696), (-0.8, -0.4661, 0.5945), (0.75, -0.7495, 0.04696), (0.25, -0.2332, 0.556), (0.6699, -0.2332, 0.556), (0.5, -0.443, 0.1507), (-0.6699, -0.2332, 0.556), (-0.25, -0.2332, 0.556), (-0.5, -0.443, 0.1507), (-0.25, -0.443, 0.1507), (-0.6699, -0.443, 0.1507), (0.6699, -0.443, 0.1507), (0.25, -0.443, 0.1507), (1.0, 0.558, 0.01403), (0.8, 0.3839, 0.6271), (-0.5, 0.3839, 0.6271), (-0.8, 0.3839, 0.6271), (0.5, 0.3839, 0.6271), (8.592e-09, 0.3839, 0.6271), (-1.0, 0.558, 0.01403), (0.5, 0.558, 0.01403), (8.592e-09, 0.5582, 0.07802), (-0.5, 0.558, 0.01403), (0.25, -0.1828, 0.6271), (8.592e-09, -0.1828, 0.6271), (0.75, -0.1828, 0.6271), (0.5, -0.1828, 0.6271), (-0.25, -0.1828, 0.6271), (-0.5, -0.1828, 0.6271), (-0.75, -0.1828, 0.6271), (-0.25, -0.4661, 0.07954), (-0.5, -0.4661, 0.07954), (8.592e-09, -0.4661, 0.07954), (-0.75, -0.4661, 0.07954), (0.75, -0.4661, 0.07954), (0.5, -0.4661, 0.07954), (0.25, -0.4661, 0.07954), (-1.2, 0.558, -0.4674), (-1.2, 0.3341, -0.9667), (-1.2, 0.9366, -0.9667), (-1.2, 0.183, -0.9667), (-1.2, 0.8116, -0.4674), (-1.2, 0.4591, -0.4674), (-1.2, 0.933, -0.9667), (-1.2, -0.442, -0.4674), (-1.2, -0.809, -0.9667), (-1.2, -0.2041, -0.9667), (-1.2, -0.817, -0.9667), (-1.2, -0.3291, -0.4674), (-1.2, -0.684, -0.4674), (-1.2, -0.06703, -0.9667), (1.2, -0.442, -0.4674), (1.2, -0.1963, -0.9667), (1.2, -0.8088, -0.9667), (1.2, -0.06703, -0.9667), (1.2, -0.6838, -0.4674), (1.2, -0.3213, -0.4674), (1.2, -0.817, -0.9667), (1.2, 0.558, -0.4674), (1.2, 0.9399, -0.9667), (1.2, 0.3359, -0.9667), (1.2, 0.933, -0.9667), (1.2, 0.4609, -0.4674), (1.2, 0.8149, -0.4674), (1.2, 0.183, -0.9667), (-1.1, 1.058, -0.2801), (-1.2, 1.058, -0.9667), (1.1, 1.058, -0.2801), (1.2, 1.058, -0.9667), (8.592e-09, 1.058, -0.9667), (8.592e-09, 1.07, -0.3513), (8.592e-09, 1.049, -0.6247), (-0.9393, 1.07, -0.6247), (0.9384, 1.07, -0.6247), (-0.4896, 1.07, -0.8981), (0.4892, 1.07, -0.8981), (-0.4496, 1.07, -0.3513), (0.4492, 1.07, -0.3513), (-0.4696, 1.049, -0.6247), (0.4692, 1.049, -0.6247), (8.592e-09, 1.07, -0.7614), (-0.9593, 1.07, -0.7614), (0.9584, 1.07, -0.7614), (-0.7345, 1.07, -0.8981), (0.2446, 1.07, -0.8981), (-0.6745, 1.07, -0.3513), (0.2246, 1.07, -0.3513), (8.592e-09, 1.057, -0.488), (-0.9193, 1.07, -0.488), (0.9184, 1.07, -0.488), (-0.2448, 1.07, -0.8981), (0.7338, 1.07, -0.8981), (-0.2248, 1.07, -0.3513), (0.6738, 1.07, -0.3513), (-0.4796, 1.07, -0.7614), (-0.4596, 1.057, -0.488), (-0.7045, 1.049, -0.6247), (-0.2348, 1.049, -0.6247), (0.4792, 1.07, -0.7614), (0.4592, 1.057, -0.488), (0.2346, 1.049, -0.6247), (0.7038, 1.049, -0.6247), (0.6888, 1.057, -0.488), (0.2296, 1.057, -0.488), (0.2396, 1.07, -0.7614), (-0.2298, 1.057, -0.488), (-0.6895, 1.057, -0.488), (-0.7195, 1.07, -0.7614), (-0.2398, 1.07, -0.7614), (0.7188, 1.07, -0.7614), (8.592e-09, 1.07, -0.8298), (-0.9693, 1.07, -0.8298), (0.9684, 1.07, -0.8298), (-0.8569, 1.07, -0.8981), (0.1223, 1.07, -0.8981), (-0.7869, 1.07, -0.3513), (0.1123, 1.07, -0.3513), (8.592e-09, 1.07, -0.5564), (-0.9293, 1.07, -0.5564), (0.9284, 1.07, -0.5564), (-0.3672, 1.07, -0.8981), (0.6115, 1.07, -0.8981), (-0.3372, 1.07, -0.3513), (0.5615, 1.07, -0.3513), (-0.4846, 1.07, -0.8298), (-0.4646, 1.07, -0.5564), (-0.8219, 1.049, -0.6247), (-0.3522, 1.049, -0.6247), (0.4842, 1.07, -0.8298), (0.4642, 1.07, -0.5564), (0.1173, 1.049, -0.6247), (0.5865, 1.049, -0.6247), (8.592e-09, 1.049, -0.6931), (-0.9493, 1.07, -0.6931), (0.9484, 1.07, -0.6931), (-0.6121, 1.07, -0.8981), (0.3669, 1.07, -0.8981), (-0.562, 1.07, -0.3513), (0.3369, 1.07, -0.3513), (8.592e-09, 1.057, -0.4197), (-0.9093, 1.07, -0.4197), (0.9084, 1.07, -0.4197), (-0.1224, 1.07, -0.8981), (0.8561, 1.07, -0.8981), (-0.1124, 1.07, -0.3513), (0.7861, 1.07, -0.3513), (-0.4746, 1.049, -0.6931), (-0.4546, 1.057, -0.4197), (-0.5871, 1.049, -0.6247), (-0.1174, 1.049, -0.6247), (0.4742, 1.049, -0.6931), (0.4542, 1.057, -0.4197), (0.3519, 1.049, -0.6247), (0.8211, 1.049, -0.6247), (0.6963, 1.07, -0.5564), (0.6813, 1.057, -0.4197), (0.574, 1.057, -0.488), (0.8036, 1.057, -0.488), (0.2321, 1.07, -0.5564), (0.2271, 1.057, -0.4197), (0.1148, 1.057, -0.488), (0.3444, 1.057, -0.488), (0.2421, 1.07, -0.8298), (0.2371, 1.049, -0.6931), (0.1198, 1.07, -0.7614), (0.3594, 1.07, -0.7614), (-0.2323, 1.07, -0.5564), (-0.2273, 1.057, -0.4197), (-0.3447, 1.057, -0.488), (-0.1149, 1.057, -0.488), (-0.697, 1.07, -0.5564), (-0.682, 1.057, -0.4197), (-0.8044, 1.057, -0.488), (-0.5746, 1.057, -0.488), (-0.727, 1.07, -0.8298), (-0.712, 1.049, -0.6931), (-0.8394, 1.07, -0.7614), (-0.5996, 1.07, -0.7614), (-0.2423, 1.07, -0.8298), (-0.2373, 1.049, -0.6931), (-0.3597, 1.07, -0.7614), (-0.1199, 1.07, -0.7614), (0.7263, 1.07, -0.8298), (0.7113, 1.049, -0.6931), (0.599, 1.07, -0.7614), (0.8386, 1.07, -0.7614), (0.8299, 1.049, -0.6931), (0.5928, 1.049, -0.6931), (0.6053, 1.07, -0.8298), (-0.1187, 1.049, -0.6931), (-0.356, 1.049, -0.6931), (-0.3635, 1.07, -0.8298), (-0.5933, 1.049, -0.6931), (-0.8306, 1.049, -0.6931), (-0.8481, 1.07, -0.8298), (-0.5683, 1.057, -0.4197), (-0.7956, 1.057, -0.4197), (-0.8131, 1.07, -0.5564), (-0.1137, 1.057, -0.4197), (-0.341, 1.057, -0.4197), (-0.3485, 1.07, -0.5564), (0.3557, 1.049, -0.6931), (0.1186, 1.049, -0.6931), (0.1211, 1.07, -0.8298), (0.3407, 1.057, -0.4197), (0.1136, 1.057, -0.4197), (0.1161, 1.07, -0.5564), (0.7949, 1.057, -0.4197), (0.5678, 1.057, -0.4197), (0.5803, 1.07, -0.5564), (0.8124, 1.07, -0.5564), (0.3482, 1.07, -0.5564), (0.3632, 1.07, -0.8298), (-0.1162, 1.07, -0.5564), (-0.5808, 1.07, -0.5564), (-0.6058, 1.07, -0.8298), (-0.1212, 1.07, -0.8298), (0.8474, 1.07, -0.8298)], [], [(25, 111, 112, 89, 85, 87, 83, 88, 84, 86, 11), (263, 158, 6, 189), (23, 16, 4, 103, 99, 101, 97, 102, 98, 100, 17), (22, 8, 0, 19), (21, 115, 114, 107, 105, 109, 104, 108, 106, 110, 17), (68, 31, 3, 65), (74, 61, 62, 30, 75), (72, 63, 64, 70, 69), (66, 27, 12, 37), (19, 21, 17, 100, 98, 102, 97, 101, 99, 103, 4), (0, 93, 91, 95, 90, 94, 92, 96, 11, 21, 19), (11, 86, 84, 88, 83, 87, 85, 89, 112, 115, 21), (16, 22, 19, 4), (5, 48, 33, 44, 18, 22, 16), (18, 46, 29, 43, 1, 8, 22), (113, 23, 17, 110, 106, 108, 104, 109, 105, 107, 114), (7, 59, 60, 23, 113), (60, 28, 42, 5, 16, 23), (262, 156, 14, 188), (3, 31, 12, 24, 111), (12, 27, 7, 113, 24), (8, 25, 11, 96, 92, 94, 90, 95, 91, 93, 0), (1, 47, 30, 62, 25, 8), (62, 65, 3, 111, 25), (35, 38, 67, 20), (15, 32, 38, 35), (59, 7, 27, 66), (58, 49, 36, 45), (57, 50, 39, 51), (28, 60, 63, 72, 71), (79, 75, 30, 47), (55, 53, 40, 54), (70, 64, 61, 74, 73), (34, 41, 26, 9), (20, 67, 41, 34), (37, 12, 31, 68), (46, 76, 77, 29), (18, 78, 76, 46), (45, 36, 53, 55), (43, 79, 47, 1), (29, 77, 79, 43), (54, 40, 52, 56), (48, 80, 81, 33), (5, 42, 80, 48), (42, 28, 71, 80), (44, 82, 78, 18), (33, 81, 82, 44), (51, 39, 49, 58), (32, 15, 60, 59), (34, 9, 62, 61), (35, 20, 64, 63), (9, 26, 65, 62), (20, 34, 61, 64), (15, 35, 63, 60), (67, 38, 66, 37), (38, 32, 59, 66), (26, 41, 68, 65), (41, 67, 37, 68), (36, 49, 69, 70), (39, 50, 71, 72), (40, 53, 73, 74), (49, 39, 72, 69), (52, 40, 74, 75), (53, 36, 70, 73), (55, 54, 77, 76), (45, 55, 76, 78), (54, 56, 79, 77), (56, 52, 75, 79), (57, 51, 81, 80), (50, 57, 80, 71), (58, 45, 78, 82), (51, 58, 82, 81), (10, 186, 134, 164, 118, 179, 127, 157, 2, 112, 111), (6, 158, 128, 180, 119, 165, 135, 187, 13, 113, 114), (2, 159, 129, 181, 120, 166, 136, 188, 14, 115, 112), (14, 160, 130, 182, 121, 167, 137, 189, 6, 114, 115), (116, 190, 138, 168, 122, 183, 131, 161, 10, 111, 24), (13, 191, 139, 169, 123, 184, 132, 162, 116, 24, 113), (261, 170, 120, 181), (260, 171, 124, 194), (259, 163, 117, 195), (258, 174, 121, 182), (257, 175, 125, 198), (256, 165, 119, 199), (255, 200, 147, 177), (254, 201, 148, 202), (253, 187, 135, 203), (252, 204, 146, 176), (251, 205, 149, 206), (250, 197, 145, 207), (249, 208, 130, 160), (248, 209, 150, 210), (247, 196, 144, 211), (246, 212, 143, 173), (245, 213, 151, 214), (244, 185, 133, 215), (243, 216, 142, 172), (242, 217, 152, 218), (241, 193, 141, 219), (240, 220, 129, 159), (239, 221, 153, 222), (238, 192, 140, 223), (237, 224, 136, 166), (236, 225, 154, 226), (235, 178, 126, 227), (234, 228, 137, 167), (233, 229, 155, 230), (232, 180, 128, 231), (229, 232, 231, 155), (147, 199, 232, 229), (199, 119, 180, 232), (196, 233, 230, 144), (125, 177, 233, 196), (177, 147, 229, 233), (174, 234, 167, 121), (144, 230, 234, 174), (230, 155, 228, 234), (225, 235, 227, 154), (143, 195, 235, 225), (195, 117, 178, 235), (192, 236, 226, 140), (124, 173, 236, 192), (173, 143, 225, 236), (170, 237, 166, 120), (140, 226, 237, 170), (226, 154, 224, 237), (221, 238, 223, 153), (142, 194, 238, 221), (194, 124, 192, 238), (179, 239, 222, 127), (118, 172, 239, 179), (172, 142, 221, 239), (157, 240, 159, 2), (127, 222, 240, 157), (222, 153, 220, 240), (217, 241, 219, 152), (131, 183, 241, 217), (183, 122, 193, 241), (186, 242, 218, 134), (10, 161, 242, 186), (161, 131, 217, 242), (164, 243, 172, 118), (134, 218, 243, 164), (218, 152, 216, 243), (213, 244, 215, 151), (138, 190, 244, 213), (190, 116, 185, 244), (193, 245, 214, 141), (122, 168, 245, 193), (168, 138, 213, 245), (171, 246, 173, 124), (141, 214, 246, 171), (214, 151, 212, 246), (209, 247, 211, 150), (146, 198, 247, 209), (198, 125, 196, 247), (178, 248, 210, 126), (117, 176, 248, 178), (176, 146, 209, 248), (156, 249, 160, 14), (126, 210, 249, 156), (210, 150, 208, 249), (205, 250, 207, 149), (132, 184, 250, 205), (184, 123, 197, 250), (185, 251, 206, 133), (116, 162, 251, 185), (162, 132, 205, 251), (163, 252, 176, 117), (133, 206, 252, 163), (206, 149, 204, 252), (201, 253, 203, 148), (139, 191, 253, 201), (191, 13, 187, 253), (197, 254, 202, 145), (123, 169, 254, 197), (169, 139, 201, 254), (175, 255, 177, 125), (145, 202, 255, 175), (202, 148, 200, 255), (200, 256, 199, 147), (148, 203, 256, 200), (203, 135, 165, 256), (204, 257, 198, 146), (149, 207, 257, 204), (207, 145, 175, 257), (208, 258, 182, 130), (150, 211, 258, 208), (211, 144, 174, 258), (212, 259, 195, 143), (151, 215, 259, 212), (215, 133, 163, 259), (216, 260, 194, 142), (152, 219, 260, 216), (219, 141, 171, 260), (220, 261, 181, 129), (153, 223, 261, 220), (223, 140, 170, 261), (224, 262, 188, 136), (154, 227, 262, 224), (227, 126, 156, 262), (228, 263, 189, 137), (155, 231, 263, 228), (231, 128, 158, 263)])
me_cube.materials.append(mat_material)
me_cube.use_remesh_preserve_volume = False
me_cube.use_remesh_preserve_attributes = False
me_cube.use_mirror_vertex_groups = False
me_cube.update()

# ---- objects
ob_plane_001 = bpy.data.objects.new('Plane.001', me_plane_002)
ob_cube_001 = bpy.data.objects.new('Cube.001', me_cube_004)
ob_circle = bpy.data.objects.new('Circle', me_circle)
ob_plane = bpy.data.objects.new('Plane', me_plane)
ob_cube = bpy.data.objects.new('Cube', me_cube)

# ---- transforms, parenting, visibility, modifiers, constraints
ob_plane_001.location = (-0.6262, 2.28, 0.864)
ob_plane_001.rotation_euler = (1.571, 0.0, 0.0)
ob_plane_001.scale = (0.3066, 0.3066, 0.3066)
ob_plane_001.lineart.crease_threshold = 0.0
ob_cube_001.location = (0.02318, 1.238, 0.1474)
ob_cube_001.lineart.crease_threshold = 0.0
ob_circle.location = (-1.365, 1.226, 0.1743)
ob_circle.rotation_euler = (0.0, 1.571, 0.0)
ob_circle.scale = (0.5278, 0.5278, 0.5278)
ob_circle.lineart.crease_threshold = 0.0
ob_plane.location = (-0.02967, 0.9735, 1.59)
ob_plane.rotation_euler = (-1.157, 7.609e-08, 1.121e-07)
ob_plane.scale = (0.3411, 0.3411, 0.3411)
ob_plane.lineart.crease_threshold = 0.0
ob_cube.location = (0.0, 0.0, 1.2)
ob_cube.scale = (1.0, 2.0, 1.0)
ob_cube.lineart.crease_threshold = 0.0

# ---- collection membership
col_collection_1.objects.link(ob_plane_001)
col_collection_1.objects.link(ob_cube_001)
col_collection_1.objects.link(ob_circle)
col_collection_1.objects.link(ob_plane)
col_collection_1.objects.link(ob_cube)

# ---- scene / render settings (as saved in the file)
scene.frame_start = 1; scene.frame_end = 600; scene.frame_set(1)
scene.render.engine = 'CYCLES'
scene.render.resolution_x = 1280
scene.render.resolution_y = 720
scene.render.dither_intensity = 0.0
scene.cycles.use_denoising = False
scene.cycles.samples = 10
scene.cycles.sampling_pattern = 'TABULATED_SOBOL'
scene.cycles.light_sampling_threshold = 0.0
scene.cycles.use_adaptive_sampling = False
scene.cycles.use_light_tree = False
scene.cycles.blur_glossy = 0.0
scene.cycles.pixel_filter_type = 'GAUSSIAN'
scene.cycles.sample_clamp_indirect = 0.0
scene.view_settings.view_transform = 'Standard'
bpy.context.view_layer.update()

# ---- added for rendering (the .blend has no active camera): camera
cam_auto = bpy.data.cameras.new('AutoCamera')
cam_auto.lens = 50.0
cam_auto.sensor_width = 36.0
cam_auto.clip_end = 1000.0
ob_auto_camera = bpy.data.objects.new('AutoCamera', cam_auto)
scene.collection.objects.link(ob_auto_camera)
ob_auto_camera.location = (5.4408, -6.38446, 5.34093)
ob_auto_camera.rotation_euler = (1.09748, -7.21219e-08, 0.694738)
scene.camera = ob_auto_camera
bpy.context.view_layer.update()
